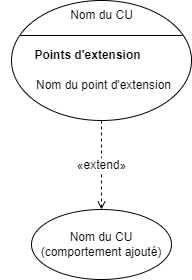

The diagram above was exported from draw.io. Its source (the exported page's mxGraphModel, read from the mxfile embedded in the PNG):
<mxGraphModel dx="1822" dy="865" grid="0" gridSize="10" guides="1" tooltips="1" connect="1" arrows="1" fold="1" page="0" pageScale="1" pageWidth="827" pageHeight="1169" math="0" shadow="0">
  <root>
    <mxCell id="Ae6zb5JvlNW0IUfc_Ltw-0" />
    <mxCell id="Ae6zb5JvlNW0IUfc_Ltw-1" parent="Ae6zb5JvlNW0IUfc_Ltw-0" />
    <mxCell id="Ae6zb5JvlNW0IUfc_Ltw-9" value="«extend»" style="edgeStyle=none;rounded=0;orthogonalLoop=1;jettySize=auto;html=1;exitX=0.5;exitY=1;exitDx=0;exitDy=0;dashed=1;fontSize=12;fontColor=#000000;endArrow=open;endFill=0;" edge="1" parent="Ae6zb5JvlNW0IUfc_Ltw-1" source="Ae6zb5JvlNW0IUfc_Ltw-2" target="Ae6zb5JvlNW0IUfc_Ltw-7">
      <mxGeometry relative="1" as="geometry" />
    </mxCell>
    <mxCell id="Ae6zb5JvlNW0IUfc_Ltw-2" value="" style="shape=ellipse;container=1;horizontal=1;horizontalStack=0;resizeParent=1;resizeParentMax=0;resizeLast=0;html=1;dashed=0;collapsible=0;fontSize=12;fontColor=#000000;align=left;" vertex="1" parent="Ae6zb5JvlNW0IUfc_Ltw-1">
      <mxGeometry x="-32" y="231" width="180" height="120" as="geometry" />
    </mxCell>
    <mxCell id="Ae6zb5JvlNW0IUfc_Ltw-3" value="Nom du CU" style="html=1;strokeColor=none;fillColor=none;align=center;verticalAlign=middle;rotatable=0;fontSize=12;fontColor=#000000;" vertex="1" parent="Ae6zb5JvlNW0IUfc_Ltw-2">
      <mxGeometry width="180" height="30" as="geometry" />
    </mxCell>
    <mxCell id="Ae6zb5JvlNW0IUfc_Ltw-4" value="" style="line;strokeWidth=1;fillColor=none;rotatable=0;labelPosition=right;points=[];portConstraint=eastwest;dashed=0;resizeWidth=1;fontSize=12;fontColor=#000000;" vertex="1" parent="Ae6zb5JvlNW0IUfc_Ltw-2">
      <mxGeometry x="9" y="30" width="162" height="10" as="geometry" />
    </mxCell>
    <mxCell id="Ae6zb5JvlNW0IUfc_Ltw-5" value="Points d'extension" style="text;html=1;align=center;verticalAlign=middle;rotatable=0;fontSize=12;fontColor=#000000;fontStyle=1" vertex="1" parent="Ae6zb5JvlNW0IUfc_Ltw-2">
      <mxGeometry x="12" y="40" width="127" height="30" as="geometry" />
    </mxCell>
    <mxCell id="Ae6zb5JvlNW0IUfc_Ltw-6" value="Nom du point d'extension" style="text;html=1;align=center;verticalAlign=middle;rotatable=0;spacingLeft=25;fontSize=12;fontColor=#000000;" vertex="1" parent="Ae6zb5JvlNW0IUfc_Ltw-2">
      <mxGeometry x="-11" y="70" width="180" height="30" as="geometry" />
    </mxCell>
    <mxCell id="Ae6zb5JvlNW0IUfc_Ltw-7" value="Nom du CU (comportement ajouté)" style="ellipse;whiteSpace=wrap;html=1;fontSize=12;fontColor=#000000;" vertex="1" parent="Ae6zb5JvlNW0IUfc_Ltw-1">
      <mxGeometry x="-12" y="440" width="140" height="70" as="geometry" />
    </mxCell>
  </root>
</mxGraphModel>